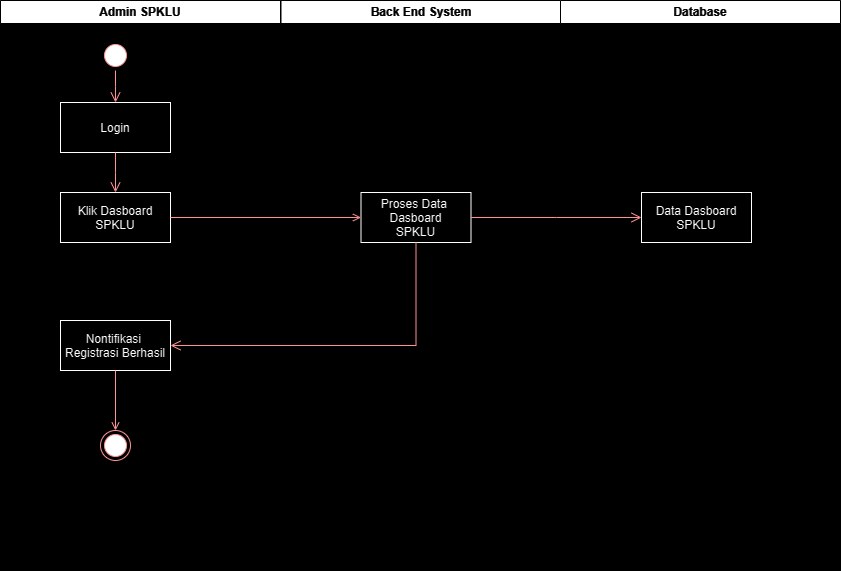

The diagram above was exported from draw.io. Its source (the exported page's mxGraphModel, read from the mxfile embedded in the PNG):
<mxGraphModel dx="927" dy="525" grid="1" gridSize="10" guides="1" tooltips="1" connect="1" arrows="1" fold="1" page="1" pageScale="1" pageWidth="1169" pageHeight="827" background="#000000" math="0" shadow="0">
  <root>
    <mxCell id="0" />
    <mxCell id="1" parent="0" />
    <mxCell id="SKMDEnROcjSWCzqAHiip-19" value="Admin SPKLU" style="swimlane;whiteSpace=wrap;gradientColor=#000000;fillColor=#000000;fontColor=#FFFFFF;strokeColor=#FFFFFF;" vertex="1" parent="1">
      <mxGeometry x="30" y="120" width="280" height="570" as="geometry" />
    </mxCell>
    <mxCell id="SKMDEnROcjSWCzqAHiip-20" value="" style="ellipse;shape=startState;fillColor=#000000;strokeColor=#ff0000;" vertex="1" parent="SKMDEnROcjSWCzqAHiip-19">
      <mxGeometry x="100" y="40" width="30" height="30" as="geometry" />
    </mxCell>
    <mxCell id="SKMDEnROcjSWCzqAHiip-21" value="Klik Dasboard &#10;SPKLU" style="fontColor=#000000;fillColor=#FFFFFF;strokeColor=#000000;" vertex="1" parent="SKMDEnROcjSWCzqAHiip-19">
      <mxGeometry x="60" y="192" width="110" height="50" as="geometry" />
    </mxCell>
    <mxCell id="SKMDEnROcjSWCzqAHiip-22" value="Nontifikasi &#10;Registrasi Berhasil" style="strokeColor=#000000;fillColor=#FFFFFF;fontColor=#000000;" vertex="1" parent="SKMDEnROcjSWCzqAHiip-19">
      <mxGeometry x="60" y="320" width="110" height="50" as="geometry" />
    </mxCell>
    <mxCell id="SKMDEnROcjSWCzqAHiip-23" value="Login" style="fontColor=#000000;fillColor=#FFFFFF;strokeColor=#000000;" vertex="1" parent="SKMDEnROcjSWCzqAHiip-19">
      <mxGeometry x="60" y="102" width="110" height="50" as="geometry" />
    </mxCell>
    <mxCell id="SKMDEnROcjSWCzqAHiip-24" value="" style="edgeStyle=elbowEdgeStyle;elbow=horizontal;verticalAlign=bottom;endArrow=open;endSize=8;strokeColor=#FF0000;endFill=1;rounded=0;exitX=0.5;exitY=1;exitDx=0;exitDy=0;entryX=0.5;entryY=0;entryDx=0;entryDy=0;" edge="1" parent="SKMDEnROcjSWCzqAHiip-19" source="SKMDEnROcjSWCzqAHiip-20" target="SKMDEnROcjSWCzqAHiip-23">
      <mxGeometry x="-354.5" y="-116" as="geometry">
        <mxPoint x="185.5" y="152" as="targetPoint" />
        <mxPoint x="185.5" y="62" as="sourcePoint" />
      </mxGeometry>
    </mxCell>
    <mxCell id="SKMDEnROcjSWCzqAHiip-25" value="" style="edgeStyle=elbowEdgeStyle;elbow=horizontal;verticalAlign=bottom;endArrow=open;endSize=8;strokeColor=#FF0000;endFill=1;rounded=0;exitX=0.5;exitY=1;exitDx=0;exitDy=0;entryX=0.5;entryY=0;entryDx=0;entryDy=0;" edge="1" parent="SKMDEnROcjSWCzqAHiip-19" source="SKMDEnROcjSWCzqAHiip-23" target="SKMDEnROcjSWCzqAHiip-21">
      <mxGeometry x="-509" y="-234" as="geometry">
        <mxPoint x="125" y="112" as="targetPoint" />
        <mxPoint x="125" y="80" as="sourcePoint" />
        <Array as="points" />
      </mxGeometry>
    </mxCell>
    <mxCell id="SKMDEnROcjSWCzqAHiip-26" value="" style="ellipse;shape=endState;fillColor=#000000;strokeColor=#ff0000" vertex="1" parent="SKMDEnROcjSWCzqAHiip-19">
      <mxGeometry x="100" y="430" width="30" height="30" as="geometry" />
    </mxCell>
    <mxCell id="SKMDEnROcjSWCzqAHiip-27" value="" style="endArrow=open;strokeColor=#FF0000;endFill=1;rounded=0;exitX=0.5;exitY=1;exitDx=0;exitDy=0;" edge="1" parent="SKMDEnROcjSWCzqAHiip-19" source="SKMDEnROcjSWCzqAHiip-22" target="SKMDEnROcjSWCzqAHiip-26">
      <mxGeometry relative="1" as="geometry">
        <mxPoint x="160" y="512" as="sourcePoint" />
      </mxGeometry>
    </mxCell>
    <mxCell id="SKMDEnROcjSWCzqAHiip-28" value="Back End System" style="swimlane;whiteSpace=wrap;startSize=23;fillColor=#000000;fontColor=#FFFFFF;strokeColor=#FFFFFF;" vertex="1" parent="1">
      <mxGeometry x="310.5" y="120" width="280" height="570" as="geometry" />
    </mxCell>
    <mxCell id="SKMDEnROcjSWCzqAHiip-29" value="Proses Data &#10;Dasboard&#10;SPKLU" style="fillColor=#FFFFFF;fontColor=#000000;strokeColor=#000000;" vertex="1" parent="SKMDEnROcjSWCzqAHiip-28">
      <mxGeometry x="80" y="192" width="110" height="50" as="geometry" />
    </mxCell>
    <mxCell id="SKMDEnROcjSWCzqAHiip-30" value="" style="edgeStyle=elbowEdgeStyle;elbow=horizontal;verticalAlign=bottom;endArrow=open;endSize=8;strokeColor=#FF0000;endFill=1;rounded=0;exitX=0.5;exitY=1;exitDx=0;exitDy=0;entryX=1;entryY=0.5;entryDx=0;entryDy=0;" edge="1" parent="1" source="SKMDEnROcjSWCzqAHiip-29" target="SKMDEnROcjSWCzqAHiip-22">
      <mxGeometry x="-39.24000000000001" y="224" as="geometry">
        <mxPoint x="445.5" y="450" as="targetPoint" />
        <mxPoint x="500.76" y="402" as="sourcePoint" />
        <Array as="points">
          <mxPoint x="445.5" y="400" />
        </Array>
      </mxGeometry>
    </mxCell>
    <mxCell id="SKMDEnROcjSWCzqAHiip-31" value="Database" style="swimlane;whiteSpace=wrap;fontColor=#FFFFFF;fillColor=#000000;strokeColor=#FFFFFF;" vertex="1" parent="1">
      <mxGeometry x="590" y="120" width="280" height="570" as="geometry" />
    </mxCell>
    <mxCell id="SKMDEnROcjSWCzqAHiip-32" value="Data Dasboard&#10;SPKLU" style="fillColor=#FFFFFF;strokeColor=#000000;fontColor=#000000;" vertex="1" parent="SKMDEnROcjSWCzqAHiip-31">
      <mxGeometry x="81" y="192" width="110" height="50" as="geometry" />
    </mxCell>
    <mxCell id="SKMDEnROcjSWCzqAHiip-33" value="" style="endArrow=open;strokeColor=#FF0000;endFill=1;rounded=0" edge="1" parent="1" source="SKMDEnROcjSWCzqAHiip-21" target="SKMDEnROcjSWCzqAHiip-29">
      <mxGeometry relative="1" as="geometry" />
    </mxCell>
    <mxCell id="SKMDEnROcjSWCzqAHiip-34" value="" style="edgeStyle=elbowEdgeStyle;elbow=horizontal;verticalAlign=bottom;endArrow=open;endSize=8;strokeColor=#FF0000;endFill=1;rounded=0;exitX=1;exitY=0.5;exitDx=0;exitDy=0;entryX=0;entryY=0.5;entryDx=0;entryDy=0;" edge="1" parent="1" source="SKMDEnROcjSWCzqAHiip-29" target="SKMDEnROcjSWCzqAHiip-32">
      <mxGeometry x="-339.74" y="114" as="geometry">
        <mxPoint x="675" y="475" as="targetPoint" />
        <mxPoint x="455.5" y="372" as="sourcePoint" />
      </mxGeometry>
    </mxCell>
  </root>
</mxGraphModel>